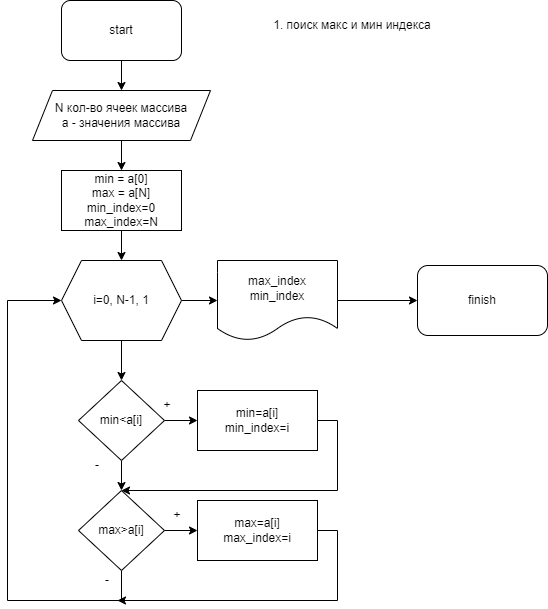

The diagram above was exported from draw.io. Its source (the exported page's mxGraphModel, read from the mxfile embedded in the PNG):
<mxGraphModel dx="1434" dy="764" grid="1" gridSize="10" guides="1" tooltips="1" connect="1" arrows="1" fold="1" page="1" pageScale="1" pageWidth="827" pageHeight="1169" math="0" shadow="0">
  <root>
    <mxCell id="0" />
    <mxCell id="1" parent="0" />
    <mxCell id="cUy-_RRFQpXdD79gUOka-5" value="" style="edgeStyle=orthogonalEdgeStyle;rounded=0;orthogonalLoop=1;jettySize=auto;html=1;" parent="1" source="cUy-_RRFQpXdD79gUOka-1" target="cUy-_RRFQpXdD79gUOka-2" edge="1">
      <mxGeometry relative="1" as="geometry" />
    </mxCell>
    <mxCell id="cUy-_RRFQpXdD79gUOka-1" value="start" style="rounded=1;whiteSpace=wrap;html=1;" parent="1" vertex="1">
      <mxGeometry x="154" y="30" width="120" height="60" as="geometry" />
    </mxCell>
    <mxCell id="cUy-_RRFQpXdD79gUOka-7" value="" style="edgeStyle=orthogonalEdgeStyle;rounded=0;orthogonalLoop=1;jettySize=auto;html=1;" parent="1" source="cUy-_RRFQpXdD79gUOka-2" target="cUy-_RRFQpXdD79gUOka-3" edge="1">
      <mxGeometry relative="1" as="geometry" />
    </mxCell>
    <mxCell id="cUy-_RRFQpXdD79gUOka-2" value="&lt;font style=&quot;vertical-align: inherit;&quot;&gt;&lt;font style=&quot;vertical-align: inherit;&quot;&gt;N кол-во ячеек массива&lt;br&gt;а - значения массива&lt;br&gt;&lt;/font&gt;&lt;/font&gt;" style="shape=parallelogram;perimeter=parallelogramPerimeter;whiteSpace=wrap;html=1;fixedSize=1;" parent="1" vertex="1">
      <mxGeometry x="125" y="120" width="178" height="50" as="geometry" />
    </mxCell>
    <mxCell id="cUy-_RRFQpXdD79gUOka-9" value="" style="edgeStyle=orthogonalEdgeStyle;rounded=0;orthogonalLoop=1;jettySize=auto;html=1;" parent="1" source="cUy-_RRFQpXdD79gUOka-3" target="cUy-_RRFQpXdD79gUOka-8" edge="1">
      <mxGeometry relative="1" as="geometry" />
    </mxCell>
    <mxCell id="cUy-_RRFQpXdD79gUOka-3" value="min = a[0]&lt;br&gt;max = a[N]&lt;br&gt;min_index=0&lt;br&gt;max_index=N" style="whiteSpace=wrap;html=1;" parent="1" vertex="1">
      <mxGeometry x="154" y="200" width="120" height="60" as="geometry" />
    </mxCell>
    <mxCell id="cUy-_RRFQpXdD79gUOka-6" style="edgeStyle=orthogonalEdgeStyle;rounded=0;orthogonalLoop=1;jettySize=auto;html=1;exitX=0.5;exitY=1;exitDx=0;exitDy=0;" parent="1" source="cUy-_RRFQpXdD79gUOka-2" target="cUy-_RRFQpXdD79gUOka-2" edge="1">
      <mxGeometry relative="1" as="geometry" />
    </mxCell>
    <mxCell id="cUy-_RRFQpXdD79gUOka-11" value="" style="edgeStyle=orthogonalEdgeStyle;rounded=0;orthogonalLoop=1;jettySize=auto;html=1;" parent="1" source="cUy-_RRFQpXdD79gUOka-8" target="cUy-_RRFQpXdD79gUOka-10" edge="1">
      <mxGeometry relative="1" as="geometry" />
    </mxCell>
    <mxCell id="6IX9W9qeVGSGDJSGq0w8-4" value="" style="edgeStyle=orthogonalEdgeStyle;rounded=0;orthogonalLoop=1;jettySize=auto;html=1;" parent="1" source="cUy-_RRFQpXdD79gUOka-8" target="6IX9W9qeVGSGDJSGq0w8-1" edge="1">
      <mxGeometry relative="1" as="geometry" />
    </mxCell>
    <mxCell id="cUy-_RRFQpXdD79gUOka-8" value="i=0, N-1, 1" style="shape=hexagon;perimeter=hexagonPerimeter2;whiteSpace=wrap;html=1;fixedSize=1;" parent="1" vertex="1">
      <mxGeometry x="154" y="290" width="120" height="80" as="geometry" />
    </mxCell>
    <mxCell id="cUy-_RRFQpXdD79gUOka-13" value="" style="edgeStyle=orthogonalEdgeStyle;rounded=0;orthogonalLoop=1;jettySize=auto;html=1;" parent="1" source="cUy-_RRFQpXdD79gUOka-10" target="cUy-_RRFQpXdD79gUOka-12" edge="1">
      <mxGeometry relative="1" as="geometry" />
    </mxCell>
    <mxCell id="cUy-_RRFQpXdD79gUOka-15" value="" style="edgeStyle=orthogonalEdgeStyle;rounded=0;orthogonalLoop=1;jettySize=auto;html=1;exitX=0.5;exitY=1;exitDx=0;exitDy=0;" parent="1" source="cUy-_RRFQpXdD79gUOka-10" target="cUy-_RRFQpXdD79gUOka-14" edge="1">
      <mxGeometry relative="1" as="geometry">
        <mxPoint x="60" y="520" as="sourcePoint" />
      </mxGeometry>
    </mxCell>
    <mxCell id="cUy-_RRFQpXdD79gUOka-10" value="min&amp;lt;a[i]" style="rhombus;whiteSpace=wrap;html=1;" parent="1" vertex="1">
      <mxGeometry x="171" y="410" width="86" height="80" as="geometry" />
    </mxCell>
    <mxCell id="cUy-_RRFQpXdD79gUOka-21" style="edgeStyle=orthogonalEdgeStyle;rounded=0;orthogonalLoop=1;jettySize=auto;html=1;entryX=0.5;entryY=0;entryDx=0;entryDy=0;" parent="1" source="cUy-_RRFQpXdD79gUOka-12" target="cUy-_RRFQpXdD79gUOka-14" edge="1">
      <mxGeometry relative="1" as="geometry">
        <mxPoint x="210" y="530" as="targetPoint" />
        <Array as="points">
          <mxPoint x="430" y="450" />
          <mxPoint x="430" y="520" />
        </Array>
      </mxGeometry>
    </mxCell>
    <mxCell id="cUy-_RRFQpXdD79gUOka-12" value="min=a[i]&lt;br&gt;min_index=i" style="whiteSpace=wrap;html=1;" parent="1" vertex="1">
      <mxGeometry x="290" y="420" width="120" height="60" as="geometry" />
    </mxCell>
    <mxCell id="cUy-_RRFQpXdD79gUOka-18" value="" style="edgeStyle=orthogonalEdgeStyle;rounded=0;orthogonalLoop=1;jettySize=auto;html=1;" parent="1" source="cUy-_RRFQpXdD79gUOka-14" target="cUy-_RRFQpXdD79gUOka-17" edge="1">
      <mxGeometry relative="1" as="geometry" />
    </mxCell>
    <mxCell id="cUy-_RRFQpXdD79gUOka-22" style="edgeStyle=orthogonalEdgeStyle;rounded=0;orthogonalLoop=1;jettySize=auto;html=1;exitX=0.5;exitY=1;exitDx=0;exitDy=0;entryX=0;entryY=0.5;entryDx=0;entryDy=0;" parent="1" source="cUy-_RRFQpXdD79gUOka-14" target="cUy-_RRFQpXdD79gUOka-8" edge="1">
      <mxGeometry relative="1" as="geometry">
        <mxPoint x="80" y="340" as="targetPoint" />
        <Array as="points">
          <mxPoint x="214" y="630" />
          <mxPoint x="100" y="630" />
          <mxPoint x="100" y="330" />
        </Array>
      </mxGeometry>
    </mxCell>
    <mxCell id="cUy-_RRFQpXdD79gUOka-14" value="max&amp;gt;a[i]" style="rhombus;whiteSpace=wrap;html=1;" parent="1" vertex="1">
      <mxGeometry x="171" y="520" width="86" height="80" as="geometry" />
    </mxCell>
    <mxCell id="cUy-_RRFQpXdD79gUOka-23" style="edgeStyle=orthogonalEdgeStyle;rounded=0;orthogonalLoop=1;jettySize=auto;html=1;" parent="1" source="cUy-_RRFQpXdD79gUOka-17" edge="1">
      <mxGeometry relative="1" as="geometry">
        <mxPoint x="210" y="630" as="targetPoint" />
        <Array as="points">
          <mxPoint x="430" y="560" />
          <mxPoint x="430" y="630" />
        </Array>
      </mxGeometry>
    </mxCell>
    <mxCell id="cUy-_RRFQpXdD79gUOka-17" value="max=a[i]&lt;br&gt;max_index=i" style="whiteSpace=wrap;html=1;" parent="1" vertex="1">
      <mxGeometry x="290" y="530" width="120" height="60" as="geometry" />
    </mxCell>
    <mxCell id="cUy-_RRFQpXdD79gUOka-24" value="+" style="text;html=1;strokeColor=none;fillColor=none;align=center;verticalAlign=middle;whiteSpace=wrap;rounded=0;" parent="1" vertex="1">
      <mxGeometry x="230" y="420" width="60" height="30" as="geometry" />
    </mxCell>
    <mxCell id="cUy-_RRFQpXdD79gUOka-25" value="+" style="text;html=1;strokeColor=none;fillColor=none;align=center;verticalAlign=middle;whiteSpace=wrap;rounded=0;" parent="1" vertex="1">
      <mxGeometry x="240" y="530" width="60" height="30" as="geometry" />
    </mxCell>
    <mxCell id="cUy-_RRFQpXdD79gUOka-26" value="-" style="text;html=1;strokeColor=none;fillColor=none;align=center;verticalAlign=middle;whiteSpace=wrap;rounded=0;" parent="1" vertex="1">
      <mxGeometry x="160" y="480" width="60" height="30" as="geometry" />
    </mxCell>
    <mxCell id="cUy-_RRFQpXdD79gUOka-27" value="-" style="text;html=1;strokeColor=none;fillColor=none;align=center;verticalAlign=middle;whiteSpace=wrap;rounded=0;" parent="1" vertex="1">
      <mxGeometry x="170" y="595" width="60" height="30" as="geometry" />
    </mxCell>
    <mxCell id="cUy-_RRFQpXdD79gUOka-30" value="finish" style="rounded=1;whiteSpace=wrap;html=1;" parent="1" vertex="1">
      <mxGeometry x="510" y="295" width="130" height="70" as="geometry" />
    </mxCell>
    <mxCell id="cUy-_RRFQpXdD79gUOka-32" value="1. поиск макс и мин индекса" style="text;html=1;strokeColor=none;fillColor=none;align=center;verticalAlign=middle;whiteSpace=wrap;rounded=0;" parent="1" vertex="1">
      <mxGeometry x="350" y="40" width="190" height="30" as="geometry" />
    </mxCell>
    <mxCell id="6IX9W9qeVGSGDJSGq0w8-5" value="" style="edgeStyle=orthogonalEdgeStyle;rounded=0;orthogonalLoop=1;jettySize=auto;html=1;" parent="1" source="6IX9W9qeVGSGDJSGq0w8-1" target="cUy-_RRFQpXdD79gUOka-30" edge="1">
      <mxGeometry relative="1" as="geometry" />
    </mxCell>
    <mxCell id="6IX9W9qeVGSGDJSGq0w8-1" value="max_index&lt;br&gt;min_index" style="shape=document;whiteSpace=wrap;html=1;boundedLbl=1;" parent="1" vertex="1">
      <mxGeometry x="310" y="290" width="120" height="80" as="geometry" />
    </mxCell>
  </root>
</mxGraphModel>